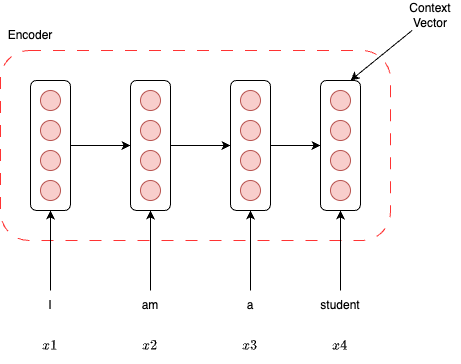

The diagram above was exported from draw.io. Its source (the exported page's mxGraphModel, read from the mxfile embedded in the PNG):
<mxGraphModel dx="1026" dy="650" grid="1" gridSize="10" guides="1" tooltips="1" connect="1" arrows="1" fold="1" page="1" pageScale="1" pageWidth="850" pageHeight="1100" math="1" shadow="0">
  <root>
    <mxCell id="0" />
    <mxCell id="1" parent="0" />
    <mxCell id="-9V6-1TaA82OQWF_0SfD-29" value="" style="rounded=1;whiteSpace=wrap;html=1;dashed=1;dashPattern=12 12;strokeColor=#FF3333;" vertex="1" parent="1">
      <mxGeometry x="130" y="170" width="390" height="190" as="geometry" />
    </mxCell>
    <mxCell id="-9V6-1TaA82OQWF_0SfD-6" value="" style="group" vertex="1" connectable="0" parent="1">
      <mxGeometry x="160" y="200" width="40" height="130" as="geometry" />
    </mxCell>
    <mxCell id="-9V6-1TaA82OQWF_0SfD-13" style="edgeStyle=orthogonalEdgeStyle;rounded=0;orthogonalLoop=1;jettySize=auto;html=1;" edge="1" parent="-9V6-1TaA82OQWF_0SfD-6" source="-9V6-1TaA82OQWF_0SfD-1">
      <mxGeometry relative="1" as="geometry">
        <mxPoint x="100" y="65" as="targetPoint" />
      </mxGeometry>
    </mxCell>
    <mxCell id="-9V6-1TaA82OQWF_0SfD-1" value="" style="rounded=1;whiteSpace=wrap;html=1;" vertex="1" parent="-9V6-1TaA82OQWF_0SfD-6">
      <mxGeometry width="40" height="130" as="geometry" />
    </mxCell>
    <mxCell id="-9V6-1TaA82OQWF_0SfD-2" value="" style="ellipse;whiteSpace=wrap;html=1;aspect=fixed;fillColor=#f8cecc;strokeColor=#b85450;" vertex="1" parent="-9V6-1TaA82OQWF_0SfD-6">
      <mxGeometry x="10" y="10" width="20" height="20" as="geometry" />
    </mxCell>
    <mxCell id="-9V6-1TaA82OQWF_0SfD-3" value="" style="ellipse;whiteSpace=wrap;html=1;aspect=fixed;fillColor=#f8cecc;strokeColor=#b85450;" vertex="1" parent="-9V6-1TaA82OQWF_0SfD-6">
      <mxGeometry x="10" y="40" width="20" height="20" as="geometry" />
    </mxCell>
    <mxCell id="-9V6-1TaA82OQWF_0SfD-4" value="" style="ellipse;whiteSpace=wrap;html=1;aspect=fixed;fillColor=#f8cecc;strokeColor=#b85450;" vertex="1" parent="-9V6-1TaA82OQWF_0SfD-6">
      <mxGeometry x="10" y="70" width="20" height="20" as="geometry" />
    </mxCell>
    <mxCell id="-9V6-1TaA82OQWF_0SfD-5" value="" style="ellipse;whiteSpace=wrap;html=1;aspect=fixed;fillColor=#f8cecc;strokeColor=#b85450;" vertex="1" parent="-9V6-1TaA82OQWF_0SfD-6">
      <mxGeometry x="10" y="100" width="20" height="20" as="geometry" />
    </mxCell>
    <mxCell id="-9V6-1TaA82OQWF_0SfD-7" value="" style="group" vertex="1" connectable="0" parent="1">
      <mxGeometry x="260" y="200" width="40" height="130" as="geometry" />
    </mxCell>
    <mxCell id="-9V6-1TaA82OQWF_0SfD-21" style="edgeStyle=orthogonalEdgeStyle;rounded=0;orthogonalLoop=1;jettySize=auto;html=1;" edge="1" parent="-9V6-1TaA82OQWF_0SfD-7" source="-9V6-1TaA82OQWF_0SfD-8">
      <mxGeometry relative="1" as="geometry">
        <mxPoint x="100" y="65" as="targetPoint" />
      </mxGeometry>
    </mxCell>
    <mxCell id="-9V6-1TaA82OQWF_0SfD-8" value="" style="rounded=1;whiteSpace=wrap;html=1;" vertex="1" parent="-9V6-1TaA82OQWF_0SfD-7">
      <mxGeometry width="40" height="130" as="geometry" />
    </mxCell>
    <mxCell id="-9V6-1TaA82OQWF_0SfD-9" value="" style="ellipse;whiteSpace=wrap;html=1;aspect=fixed;fillColor=#f8cecc;strokeColor=#b85450;" vertex="1" parent="-9V6-1TaA82OQWF_0SfD-7">
      <mxGeometry x="10" y="10" width="20" height="20" as="geometry" />
    </mxCell>
    <mxCell id="-9V6-1TaA82OQWF_0SfD-10" value="" style="ellipse;whiteSpace=wrap;html=1;aspect=fixed;fillColor=#f8cecc;strokeColor=#b85450;" vertex="1" parent="-9V6-1TaA82OQWF_0SfD-7">
      <mxGeometry x="10" y="40" width="20" height="20" as="geometry" />
    </mxCell>
    <mxCell id="-9V6-1TaA82OQWF_0SfD-11" value="" style="ellipse;whiteSpace=wrap;html=1;aspect=fixed;fillColor=#f8cecc;strokeColor=#b85450;" vertex="1" parent="-9V6-1TaA82OQWF_0SfD-7">
      <mxGeometry x="10" y="70" width="20" height="20" as="geometry" />
    </mxCell>
    <mxCell id="-9V6-1TaA82OQWF_0SfD-12" value="" style="ellipse;whiteSpace=wrap;html=1;aspect=fixed;fillColor=#f8cecc;strokeColor=#b85450;" vertex="1" parent="-9V6-1TaA82OQWF_0SfD-7">
      <mxGeometry x="10" y="100" width="20" height="20" as="geometry" />
    </mxCell>
    <mxCell id="-9V6-1TaA82OQWF_0SfD-14" value="" style="group" vertex="1" connectable="0" parent="1">
      <mxGeometry x="360" y="200" width="40" height="130" as="geometry" />
    </mxCell>
    <mxCell id="-9V6-1TaA82OQWF_0SfD-28" style="edgeStyle=orthogonalEdgeStyle;rounded=0;orthogonalLoop=1;jettySize=auto;html=1;" edge="1" parent="-9V6-1TaA82OQWF_0SfD-14" source="-9V6-1TaA82OQWF_0SfD-15">
      <mxGeometry relative="1" as="geometry">
        <mxPoint x="90" y="65" as="targetPoint" />
      </mxGeometry>
    </mxCell>
    <mxCell id="-9V6-1TaA82OQWF_0SfD-15" value="" style="rounded=1;whiteSpace=wrap;html=1;" vertex="1" parent="-9V6-1TaA82OQWF_0SfD-14">
      <mxGeometry width="40" height="130" as="geometry" />
    </mxCell>
    <mxCell id="-9V6-1TaA82OQWF_0SfD-16" value="" style="ellipse;whiteSpace=wrap;html=1;aspect=fixed;fillColor=#f8cecc;strokeColor=#b85450;" vertex="1" parent="-9V6-1TaA82OQWF_0SfD-14">
      <mxGeometry x="10" y="10" width="20" height="20" as="geometry" />
    </mxCell>
    <mxCell id="-9V6-1TaA82OQWF_0SfD-17" value="" style="ellipse;whiteSpace=wrap;html=1;aspect=fixed;fillColor=#f8cecc;strokeColor=#b85450;" vertex="1" parent="-9V6-1TaA82OQWF_0SfD-14">
      <mxGeometry x="10" y="40" width="20" height="20" as="geometry" />
    </mxCell>
    <mxCell id="-9V6-1TaA82OQWF_0SfD-18" value="" style="ellipse;whiteSpace=wrap;html=1;aspect=fixed;fillColor=#f8cecc;strokeColor=#b85450;" vertex="1" parent="-9V6-1TaA82OQWF_0SfD-14">
      <mxGeometry x="10" y="70" width="20" height="20" as="geometry" />
    </mxCell>
    <mxCell id="-9V6-1TaA82OQWF_0SfD-19" value="" style="ellipse;whiteSpace=wrap;html=1;aspect=fixed;fillColor=#f8cecc;strokeColor=#b85450;" vertex="1" parent="-9V6-1TaA82OQWF_0SfD-14">
      <mxGeometry x="10" y="100" width="20" height="20" as="geometry" />
    </mxCell>
    <mxCell id="-9V6-1TaA82OQWF_0SfD-22" value="" style="group" vertex="1" connectable="0" parent="1">
      <mxGeometry x="450" y="200" width="40" height="130" as="geometry" />
    </mxCell>
    <mxCell id="-9V6-1TaA82OQWF_0SfD-23" value="" style="rounded=1;whiteSpace=wrap;html=1;" vertex="1" parent="-9V6-1TaA82OQWF_0SfD-22">
      <mxGeometry width="40" height="130" as="geometry" />
    </mxCell>
    <mxCell id="-9V6-1TaA82OQWF_0SfD-24" value="" style="ellipse;whiteSpace=wrap;html=1;aspect=fixed;fillColor=#f8cecc;strokeColor=#b85450;" vertex="1" parent="-9V6-1TaA82OQWF_0SfD-22">
      <mxGeometry x="10" y="10" width="20" height="20" as="geometry" />
    </mxCell>
    <mxCell id="-9V6-1TaA82OQWF_0SfD-25" value="" style="ellipse;whiteSpace=wrap;html=1;aspect=fixed;fillColor=#f8cecc;strokeColor=#b85450;" vertex="1" parent="-9V6-1TaA82OQWF_0SfD-22">
      <mxGeometry x="10" y="40" width="20" height="20" as="geometry" />
    </mxCell>
    <mxCell id="-9V6-1TaA82OQWF_0SfD-26" value="" style="ellipse;whiteSpace=wrap;html=1;aspect=fixed;fillColor=#f8cecc;strokeColor=#b85450;" vertex="1" parent="-9V6-1TaA82OQWF_0SfD-22">
      <mxGeometry x="10" y="70" width="20" height="20" as="geometry" />
    </mxCell>
    <mxCell id="-9V6-1TaA82OQWF_0SfD-27" value="" style="ellipse;whiteSpace=wrap;html=1;aspect=fixed;fillColor=#f8cecc;strokeColor=#b85450;" vertex="1" parent="-9V6-1TaA82OQWF_0SfD-22">
      <mxGeometry x="10" y="100" width="20" height="20" as="geometry" />
    </mxCell>
    <mxCell id="-9V6-1TaA82OQWF_0SfD-34" style="edgeStyle=orthogonalEdgeStyle;rounded=0;orthogonalLoop=1;jettySize=auto;html=1;entryX=0.5;entryY=1;entryDx=0;entryDy=0;" edge="1" parent="1" source="-9V6-1TaA82OQWF_0SfD-30" target="-9V6-1TaA82OQWF_0SfD-1">
      <mxGeometry relative="1" as="geometry" />
    </mxCell>
    <mxCell id="-9V6-1TaA82OQWF_0SfD-30" value="I" style="text;html=1;align=center;verticalAlign=middle;whiteSpace=wrap;rounded=0;" vertex="1" parent="1">
      <mxGeometry x="150" y="410" width="60" height="30" as="geometry" />
    </mxCell>
    <mxCell id="-9V6-1TaA82OQWF_0SfD-35" style="edgeStyle=orthogonalEdgeStyle;rounded=0;orthogonalLoop=1;jettySize=auto;html=1;entryX=0.5;entryY=1;entryDx=0;entryDy=0;" edge="1" parent="1" source="-9V6-1TaA82OQWF_0SfD-31" target="-9V6-1TaA82OQWF_0SfD-8">
      <mxGeometry relative="1" as="geometry" />
    </mxCell>
    <mxCell id="-9V6-1TaA82OQWF_0SfD-31" value="am" style="text;html=1;align=center;verticalAlign=middle;whiteSpace=wrap;rounded=0;" vertex="1" parent="1">
      <mxGeometry x="250" y="410" width="60" height="30" as="geometry" />
    </mxCell>
    <mxCell id="-9V6-1TaA82OQWF_0SfD-36" style="edgeStyle=orthogonalEdgeStyle;rounded=0;orthogonalLoop=1;jettySize=auto;html=1;entryX=0.5;entryY=1;entryDx=0;entryDy=0;" edge="1" parent="1" source="-9V6-1TaA82OQWF_0SfD-32" target="-9V6-1TaA82OQWF_0SfD-15">
      <mxGeometry relative="1" as="geometry" />
    </mxCell>
    <mxCell id="-9V6-1TaA82OQWF_0SfD-32" value="a" style="text;html=1;align=center;verticalAlign=middle;whiteSpace=wrap;rounded=0;" vertex="1" parent="1">
      <mxGeometry x="350" y="410" width="60" height="30" as="geometry" />
    </mxCell>
    <mxCell id="-9V6-1TaA82OQWF_0SfD-37" style="edgeStyle=orthogonalEdgeStyle;rounded=0;orthogonalLoop=1;jettySize=auto;html=1;" edge="1" parent="1" source="-9V6-1TaA82OQWF_0SfD-33">
      <mxGeometry relative="1" as="geometry">
        <mxPoint x="470" y="330" as="targetPoint" />
      </mxGeometry>
    </mxCell>
    <mxCell id="-9V6-1TaA82OQWF_0SfD-33" value="student" style="text;html=1;align=center;verticalAlign=middle;whiteSpace=wrap;rounded=0;" vertex="1" parent="1">
      <mxGeometry x="440" y="410" width="60" height="30" as="geometry" />
    </mxCell>
    <mxCell id="-9V6-1TaA82OQWF_0SfD-38" value="$$x1$$" style="text;html=1;align=center;verticalAlign=middle;whiteSpace=wrap;rounded=0;" vertex="1" parent="1">
      <mxGeometry x="150" y="450" width="60" height="30" as="geometry" />
    </mxCell>
    <mxCell id="-9V6-1TaA82OQWF_0SfD-40" value="$$x3$$" style="text;html=1;align=center;verticalAlign=middle;whiteSpace=wrap;rounded=0;" vertex="1" parent="1">
      <mxGeometry x="350" y="450" width="60" height="30" as="geometry" />
    </mxCell>
    <mxCell id="-9V6-1TaA82OQWF_0SfD-41" value="$$x4$$" style="text;html=1;align=center;verticalAlign=middle;whiteSpace=wrap;rounded=0;" vertex="1" parent="1">
      <mxGeometry x="440" y="450" width="60" height="30" as="geometry" />
    </mxCell>
    <mxCell id="-9V6-1TaA82OQWF_0SfD-42" value="$$x2$$" style="text;html=1;align=center;verticalAlign=middle;whiteSpace=wrap;rounded=0;" vertex="1" parent="1">
      <mxGeometry x="250" y="450" width="60" height="30" as="geometry" />
    </mxCell>
    <mxCell id="-9V6-1TaA82OQWF_0SfD-45" style="rounded=0;orthogonalLoop=1;jettySize=auto;html=1;entryX=0.75;entryY=0;entryDx=0;entryDy=0;" edge="1" parent="1" source="-9V6-1TaA82OQWF_0SfD-44" target="-9V6-1TaA82OQWF_0SfD-23">
      <mxGeometry relative="1" as="geometry" />
    </mxCell>
    <mxCell id="-9V6-1TaA82OQWF_0SfD-44" value="Context&lt;div&gt;Vector&lt;/div&gt;" style="text;html=1;align=center;verticalAlign=middle;whiteSpace=wrap;rounded=0;" vertex="1" parent="1">
      <mxGeometry x="530" y="120" width="60" height="30" as="geometry" />
    </mxCell>
    <mxCell id="-9V6-1TaA82OQWF_0SfD-46" value="Encoder" style="text;html=1;align=center;verticalAlign=middle;whiteSpace=wrap;rounded=0;" vertex="1" parent="1">
      <mxGeometry x="130" y="140" width="60" height="30" as="geometry" />
    </mxCell>
  </root>
</mxGraphModel>